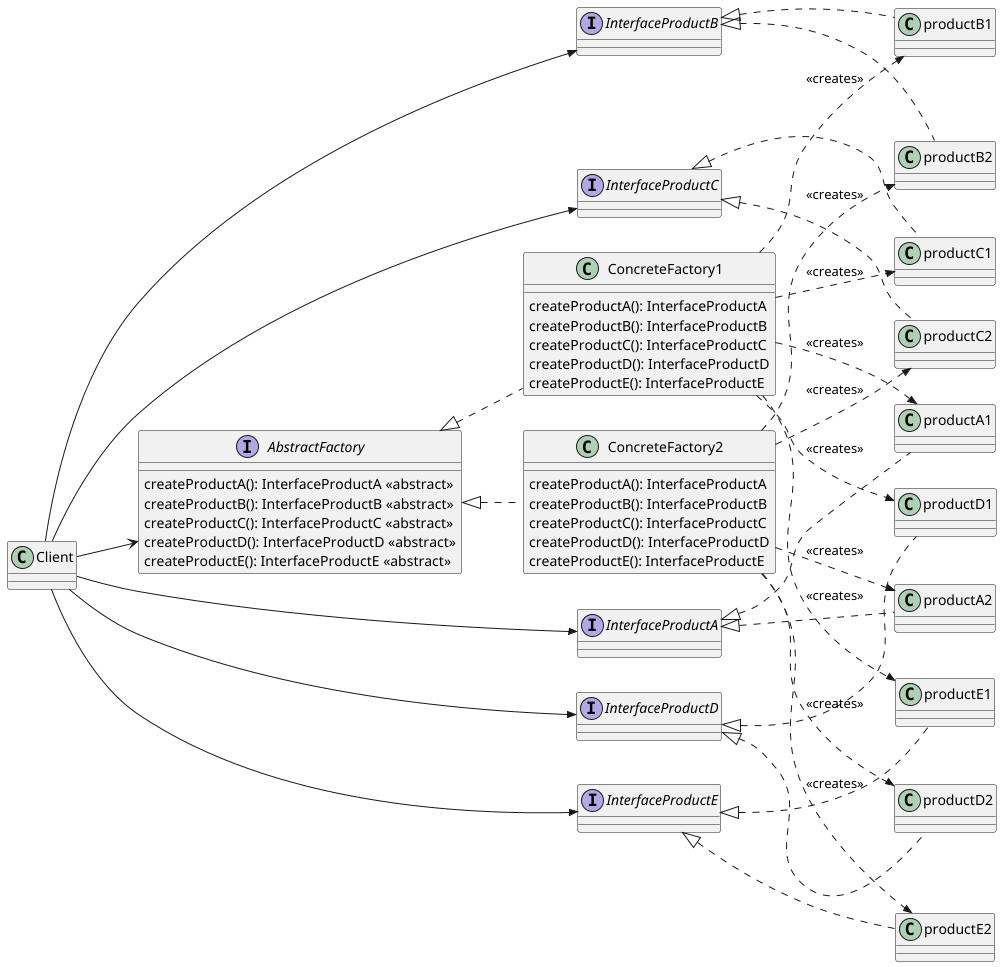

The diagram above was rendered by PlantUML. Its source (embedded in the PNG):
@startuml
left to right direction
Interface AbstractFactory {
    createProductA(): InterfaceProductA <<abstract>>
    createProductB(): InterfaceProductB <<abstract>>
    createProductC(): InterfaceProductC <<abstract>>
    createProductD(): InterfaceProductD <<abstract>>
    createProductE(): InterfaceProductE <<abstract>>
}

class ConcreteFactory1 {
    createProductA(): InterfaceProductA
    createProductB(): InterfaceProductB
    createProductC(): InterfaceProductC
    createProductD(): InterfaceProductD
    createProductE(): InterfaceProductE
}

class ConcreteFactory2 {
    createProductA(): InterfaceProductA
    createProductB(): InterfaceProductB
    createProductC(): InterfaceProductC
    createProductD(): InterfaceProductD
    createProductE(): InterfaceProductE
}

AbstractFactory <|.. ConcreteFactory1
AbstractFactory <|.. ConcreteFactory2

class Client {
}
Client --> AbstractFactory
interface InterfaceProductA {}
InterfaceProductA <|.. productA1
InterfaceProductA <|.. productA2

interface InterfaceProductB {}
InterfaceProductB <|.. productB1
InterfaceProductB <|.. productB2

interface InterfaceProductC {}
InterfaceProductC <|.. productC1
InterfaceProductC <|.. productC2

interface InterfaceProductD {}
InterfaceProductD <|.. productD1
InterfaceProductD <|.. productD2

interface InterfaceProductE {}
InterfaceProductE <|.. productE1
InterfaceProductE <|.. productE2

Client -->> InterfaceProductA
Client -->> InterfaceProductB
Client -->> InterfaceProductC
Client -->> InterfaceProductD
Client -->> InterfaceProductE

ConcreteFactory1 ..>> productA1: <<creates>>
ConcreteFactory1 ..>> productB1: <<creates>>
ConcreteFactory1 ..>> productC1: <<creates>>
ConcreteFactory1 ..>> productD1: <<creates>>
ConcreteFactory1 ..>> productE1: <<creates>>

ConcreteFactory2 ..>> productA2: <<creates>>
ConcreteFactory2 ..>> productB2: <<creates>>
ConcreteFactory2 ..>> productC2: <<creates>>
ConcreteFactory2 ..>> productD2: <<creates>>
ConcreteFactory2 ..>> productE2: <<creates>>

@enduml